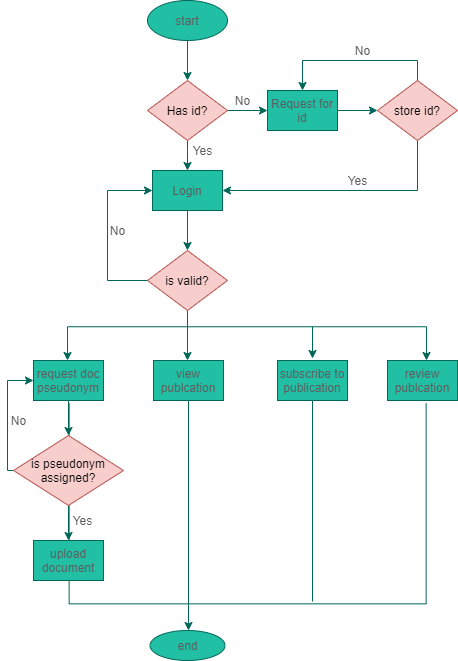

The diagram above was exported from draw.io. Its source (the exported page's mxGraphModel, read from the mxfile embedded in the PNG):
<mxGraphModel dx="768" dy="482" grid="1" gridSize="10" guides="1" tooltips="1" connect="1" arrows="1" fold="1" page="1" pageScale="1" pageWidth="850" pageHeight="1100" math="0" shadow="0">
  <root>
    <mxCell id="0" />
    <mxCell id="1" parent="0" />
    <mxCell id="nGURGbLA18eCS0qREXoz-67" value="" style="group" vertex="1" connectable="0" parent="1">
      <mxGeometry x="176" y="80" width="454" height="660" as="geometry" />
    </mxCell>
    <mxCell id="nGURGbLA18eCS0qREXoz-34" value="Yes" style="text;html=1;align=center;verticalAlign=middle;resizable=0;points=[];autosize=1;fontColor=#5C5C5C;" vertex="1" parent="nGURGbLA18eCS0qREXoz-67">
      <mxGeometry x="184" y="140" width="30" height="20" as="geometry" />
    </mxCell>
    <mxCell id="nGURGbLA18eCS0qREXoz-35" value="No" style="text;html=1;align=center;verticalAlign=middle;resizable=0;points=[];autosize=1;fontColor=#5C5C5C;" vertex="1" parent="nGURGbLA18eCS0qREXoz-67">
      <mxGeometry x="99" y="220" width="30" height="20" as="geometry" />
    </mxCell>
    <mxCell id="nGURGbLA18eCS0qREXoz-3" style="edgeStyle=orthogonalEdgeStyle;curved=0;rounded=1;sketch=0;orthogonalLoop=1;jettySize=auto;html=1;strokeColor=#006658;fillColor=#21C0A5;fontColor=#5C5C5C;" edge="1" parent="nGURGbLA18eCS0qREXoz-67" source="nGURGbLA18eCS0qREXoz-1">
      <mxGeometry x="30" as="geometry">
        <mxPoint x="184" y="80" as="targetPoint" />
      </mxGeometry>
    </mxCell>
    <mxCell id="nGURGbLA18eCS0qREXoz-1" value="start" style="ellipse;whiteSpace=wrap;html=1;fillColor=#21C0A5;fontColor=#5C5C5C;strokeColor=#006658;" vertex="1" parent="nGURGbLA18eCS0qREXoz-67">
      <mxGeometry x="144" width="80" height="40" as="geometry" />
    </mxCell>
    <mxCell id="nGURGbLA18eCS0qREXoz-5" style="edgeStyle=orthogonalEdgeStyle;curved=0;rounded=1;sketch=0;orthogonalLoop=1;jettySize=auto;html=1;exitX=1;exitY=0.5;exitDx=0;exitDy=0;exitPerimeter=0;strokeColor=#006658;fillColor=#21C0A5;fontColor=#5C5C5C;" edge="1" parent="nGURGbLA18eCS0qREXoz-67" source="nGURGbLA18eCS0qREXoz-4">
      <mxGeometry x="30" as="geometry">
        <mxPoint x="264" y="110" as="targetPoint" />
      </mxGeometry>
    </mxCell>
    <mxCell id="nGURGbLA18eCS0qREXoz-8" style="edgeStyle=orthogonalEdgeStyle;curved=0;rounded=1;sketch=0;orthogonalLoop=1;jettySize=auto;html=1;strokeColor=#006658;fillColor=#21C0A5;fontColor=#5C5C5C;" edge="1" parent="nGURGbLA18eCS0qREXoz-67" source="nGURGbLA18eCS0qREXoz-4">
      <mxGeometry x="30" as="geometry">
        <mxPoint x="184" y="170" as="targetPoint" />
      </mxGeometry>
    </mxCell>
    <mxCell id="nGURGbLA18eCS0qREXoz-4" value="Has id?" style="strokeWidth=1;html=1;shape=mxgraph.flowchart.decision;whiteSpace=wrap;rounded=0;sketch=0;fillColor=#f8cecc;strokeColor=#b85450;" vertex="1" parent="nGURGbLA18eCS0qREXoz-67">
      <mxGeometry x="144" y="80" width="80" height="60" as="geometry" />
    </mxCell>
    <mxCell id="nGURGbLA18eCS0qREXoz-9" value="Login" style="rounded=0;whiteSpace=wrap;html=1;absoluteArcSize=1;strokeWidth=1;sketch=0;fillColor=#21C0A5;fontColor=#5C5C5C;strokeColor=#006658;" vertex="1" parent="nGURGbLA18eCS0qREXoz-67">
      <mxGeometry x="149" y="170" width="70" height="40" as="geometry" />
    </mxCell>
    <mxCell id="nGURGbLA18eCS0qREXoz-14" style="edgeStyle=orthogonalEdgeStyle;rounded=0;sketch=0;orthogonalLoop=1;jettySize=auto;html=1;strokeColor=#006658;fillColor=#21C0A5;fontColor=#5C5C5C;entryX=0;entryY=0.5;entryDx=0;entryDy=0;" edge="1" parent="nGURGbLA18eCS0qREXoz-67" source="nGURGbLA18eCS0qREXoz-12" target="nGURGbLA18eCS0qREXoz-9">
      <mxGeometry x="30" as="geometry">
        <mxPoint x="104" y="190" as="targetPoint" />
        <Array as="points">
          <mxPoint x="104" y="280" />
          <mxPoint x="104" y="190" />
        </Array>
      </mxGeometry>
    </mxCell>
    <mxCell id="nGURGbLA18eCS0qREXoz-15" style="edgeStyle=orthogonalEdgeStyle;rounded=0;sketch=0;orthogonalLoop=1;jettySize=auto;html=1;strokeColor=#006658;fillColor=#21C0A5;fontColor=#5C5C5C;" edge="1" parent="nGURGbLA18eCS0qREXoz-67" source="nGURGbLA18eCS0qREXoz-12">
      <mxGeometry x="30" as="geometry">
        <mxPoint x="184" y="360" as="targetPoint" />
      </mxGeometry>
    </mxCell>
    <mxCell id="nGURGbLA18eCS0qREXoz-12" value="is valid?" style="strokeWidth=1;html=1;shape=mxgraph.flowchart.decision;whiteSpace=wrap;rounded=0;sketch=0;fillColor=#f8cecc;strokeColor=#b85450;" vertex="1" parent="nGURGbLA18eCS0qREXoz-67">
      <mxGeometry x="144" y="250" width="80" height="60" as="geometry" />
    </mxCell>
    <mxCell id="nGURGbLA18eCS0qREXoz-11" style="edgeStyle=orthogonalEdgeStyle;rounded=0;sketch=0;orthogonalLoop=1;jettySize=auto;html=1;strokeColor=#006658;fillColor=#21C0A5;fontColor=#5C5C5C;entryX=0.5;entryY=0;entryDx=0;entryDy=0;entryPerimeter=0;" edge="1" parent="nGURGbLA18eCS0qREXoz-67" source="nGURGbLA18eCS0qREXoz-9" target="nGURGbLA18eCS0qREXoz-12">
      <mxGeometry x="30" as="geometry">
        <mxPoint x="184" y="240" as="targetPoint" />
      </mxGeometry>
    </mxCell>
    <mxCell id="nGURGbLA18eCS0qREXoz-21" value="request doc pseudonym" style="rounded=0;whiteSpace=wrap;html=1;absoluteArcSize=1;strokeWidth=1;sketch=0;fillColor=#21C0A5;fontColor=#5C5C5C;strokeColor=#006658;" vertex="1" parent="nGURGbLA18eCS0qREXoz-67">
      <mxGeometry x="30" y="360" width="70" height="40" as="geometry" />
    </mxCell>
    <mxCell id="nGURGbLA18eCS0qREXoz-63" style="edgeStyle=orthogonalEdgeStyle;rounded=0;sketch=0;orthogonalLoop=1;jettySize=auto;html=1;strokeColor=#006658;fillColor=#21C0A5;fontColor=#5C5C5C;" edge="1" parent="nGURGbLA18eCS0qREXoz-67" source="nGURGbLA18eCS0qREXoz-22">
      <mxGeometry relative="1" as="geometry">
        <mxPoint x="185" y="630" as="targetPoint" />
      </mxGeometry>
    </mxCell>
    <mxCell id="nGURGbLA18eCS0qREXoz-22" value="view publcation" style="rounded=0;whiteSpace=wrap;html=1;absoluteArcSize=1;strokeWidth=1;sketch=0;fillColor=#21C0A5;fontColor=#5C5C5C;strokeColor=#006658;" vertex="1" parent="nGURGbLA18eCS0qREXoz-67">
      <mxGeometry x="150" y="360" width="70" height="40" as="geometry" />
    </mxCell>
    <mxCell id="nGURGbLA18eCS0qREXoz-23" value="subscribe to publication" style="rounded=0;whiteSpace=wrap;html=1;absoluteArcSize=1;strokeWidth=1;sketch=0;fillColor=#21C0A5;fontColor=#5C5C5C;strokeColor=#006658;" vertex="1" parent="nGURGbLA18eCS0qREXoz-67">
      <mxGeometry x="274" y="360" width="70" height="40" as="geometry" />
    </mxCell>
    <mxCell id="nGURGbLA18eCS0qREXoz-24" value="" style="html=1;shape=mxgraph.flowchart.annotation_1;align=center;pointerEvents=1;rounded=0;sketch=0;fillColor=#21C0A5;fontColor=#5C5C5C;rotation=-90;fontSize=11;strokeColor=#006658;endArrow=classic;" vertex="1" parent="nGURGbLA18eCS0qREXoz-67">
      <mxGeometry x="143.75" y="324.48" width="200.75" height="356.99" as="geometry" />
    </mxCell>
    <mxCell id="nGURGbLA18eCS0qREXoz-29" value="upload document" style="rounded=0;whiteSpace=wrap;html=1;absoluteArcSize=1;strokeWidth=1;sketch=0;fillColor=#21C0A5;fontColor=#5C5C5C;strokeColor=#006658;" vertex="1" parent="nGURGbLA18eCS0qREXoz-67">
      <mxGeometry x="30" y="540" width="70" height="40" as="geometry" />
    </mxCell>
    <mxCell id="nGURGbLA18eCS0qREXoz-31" value="end" style="ellipse;whiteSpace=wrap;html=1;fillColor=#21C0A5;fontColor=#5C5C5C;strokeColor=#006658;" vertex="1" parent="nGURGbLA18eCS0qREXoz-67">
      <mxGeometry x="146.5" y="630" width="75" height="30" as="geometry" />
    </mxCell>
    <mxCell id="nGURGbLA18eCS0qREXoz-33" value="No" style="text;html=1;align=center;verticalAlign=middle;resizable=0;points=[];autosize=1;fontColor=#5C5C5C;" vertex="1" parent="nGURGbLA18eCS0qREXoz-67">
      <mxGeometry x="224" y="90" width="30" height="20" as="geometry" />
    </mxCell>
    <mxCell id="nGURGbLA18eCS0qREXoz-41" style="edgeStyle=orthogonalEdgeStyle;rounded=0;sketch=0;orthogonalLoop=1;jettySize=auto;html=1;strokeColor=#006658;fillColor=#21C0A5;fontColor=#5C5C5C;entryX=1;entryY=0.5;entryDx=0;entryDy=0;" edge="1" parent="nGURGbLA18eCS0qREXoz-67" target="nGURGbLA18eCS0qREXoz-9">
      <mxGeometry relative="1" as="geometry">
        <mxPoint x="394" y="190" as="targetPoint" />
        <mxPoint x="414" y="140" as="sourcePoint" />
        <Array as="points">
          <mxPoint x="414" y="190" />
        </Array>
      </mxGeometry>
    </mxCell>
    <mxCell id="nGURGbLA18eCS0qREXoz-38" value="store id?" style="strokeWidth=1;html=1;shape=mxgraph.flowchart.decision;whiteSpace=wrap;rounded=0;sketch=0;fillColor=#f8cecc;strokeColor=#b85450;" vertex="1" parent="nGURGbLA18eCS0qREXoz-67">
      <mxGeometry x="374" y="80" width="80" height="60" as="geometry" />
    </mxCell>
    <mxCell id="nGURGbLA18eCS0qREXoz-40" style="edgeStyle=orthogonalEdgeStyle;curved=0;rounded=1;sketch=0;orthogonalLoop=1;jettySize=auto;html=1;entryX=0;entryY=0.5;entryDx=0;entryDy=0;entryPerimeter=0;strokeColor=#006658;fillColor=#21C0A5;fontColor=#5C5C5C;" edge="1" parent="nGURGbLA18eCS0qREXoz-67" source="nGURGbLA18eCS0qREXoz-6" target="nGURGbLA18eCS0qREXoz-38">
      <mxGeometry relative="1" as="geometry" />
    </mxCell>
    <mxCell id="nGURGbLA18eCS0qREXoz-6" value="Request for id" style="rounded=0;whiteSpace=wrap;html=1;absoluteArcSize=1;strokeWidth=1;sketch=0;fillColor=#21C0A5;fontColor=#5C5C5C;strokeColor=#006658;" vertex="1" parent="nGURGbLA18eCS0qREXoz-67">
      <mxGeometry x="264" y="90" width="70" height="40" as="geometry" />
    </mxCell>
    <mxCell id="nGURGbLA18eCS0qREXoz-43" style="edgeStyle=orthogonalEdgeStyle;rounded=0;sketch=0;orthogonalLoop=1;jettySize=auto;html=1;strokeColor=#006658;fillColor=#21C0A5;fontColor=#5C5C5C;entryX=0.5;entryY=0;entryDx=0;entryDy=0;" edge="1" parent="nGURGbLA18eCS0qREXoz-67" source="nGURGbLA18eCS0qREXoz-38" target="nGURGbLA18eCS0qREXoz-6">
      <mxGeometry relative="1" as="geometry">
        <mxPoint x="304" y="60" as="targetPoint" />
        <Array as="points">
          <mxPoint x="414" y="60" />
          <mxPoint x="299" y="60" />
        </Array>
      </mxGeometry>
    </mxCell>
    <mxCell id="nGURGbLA18eCS0qREXoz-42" value="Yes" style="text;html=1;align=center;verticalAlign=middle;resizable=0;points=[];autosize=1;fontColor=#5C5C5C;" vertex="1" parent="nGURGbLA18eCS0qREXoz-67">
      <mxGeometry x="339" y="170" width="30" height="20" as="geometry" />
    </mxCell>
    <mxCell id="nGURGbLA18eCS0qREXoz-44" value="No" style="text;html=1;align=center;verticalAlign=middle;resizable=0;points=[];autosize=1;fontColor=#5C5C5C;" vertex="1" parent="nGURGbLA18eCS0qREXoz-67">
      <mxGeometry x="344" y="40" width="30" height="20" as="geometry" />
    </mxCell>
    <mxCell id="nGURGbLA18eCS0qREXoz-49" style="edgeStyle=orthogonalEdgeStyle;rounded=0;sketch=0;orthogonalLoop=1;jettySize=auto;html=1;strokeColor=#006658;fillColor=#21C0A5;fontColor=#5C5C5C;" edge="1" parent="nGURGbLA18eCS0qREXoz-67" source="nGURGbLA18eCS0qREXoz-47">
      <mxGeometry relative="1" as="geometry">
        <mxPoint x="65" y="540" as="targetPoint" />
      </mxGeometry>
    </mxCell>
    <mxCell id="nGURGbLA18eCS0qREXoz-50" style="edgeStyle=orthogonalEdgeStyle;rounded=0;sketch=0;orthogonalLoop=1;jettySize=auto;html=1;strokeColor=#006658;fillColor=#21C0A5;fontColor=#5C5C5C;entryX=0;entryY=0.5;entryDx=0;entryDy=0;" edge="1" parent="nGURGbLA18eCS0qREXoz-67" source="nGURGbLA18eCS0qREXoz-47" target="nGURGbLA18eCS0qREXoz-21">
      <mxGeometry relative="1" as="geometry">
        <mxPoint x="-16" y="370" as="targetPoint" />
        <Array as="points">
          <mxPoint x="4" y="470" />
          <mxPoint x="4" y="380" />
        </Array>
      </mxGeometry>
    </mxCell>
    <mxCell id="nGURGbLA18eCS0qREXoz-47" value="is pseudonym assigned?" style="strokeWidth=1;html=1;shape=mxgraph.flowchart.decision;whiteSpace=wrap;rounded=0;sketch=0;fillColor=#f8cecc;strokeColor=#b85450;" vertex="1" parent="nGURGbLA18eCS0qREXoz-67">
      <mxGeometry x="10" y="435" width="110" height="70" as="geometry" />
    </mxCell>
    <mxCell id="nGURGbLA18eCS0qREXoz-48" style="edgeStyle=orthogonalEdgeStyle;rounded=0;sketch=0;orthogonalLoop=1;jettySize=auto;html=1;entryX=0.5;entryY=0;entryDx=0;entryDy=0;entryPerimeter=0;strokeColor=#006658;fillColor=#21C0A5;fontColor=#5C5C5C;" edge="1" parent="nGURGbLA18eCS0qREXoz-67" source="nGURGbLA18eCS0qREXoz-21" target="nGURGbLA18eCS0qREXoz-47">
      <mxGeometry relative="1" as="geometry" />
    </mxCell>
    <mxCell id="nGURGbLA18eCS0qREXoz-51" value="Yes" style="text;html=1;align=center;verticalAlign=middle;resizable=0;points=[];autosize=1;fontColor=#5C5C5C;" vertex="1" parent="nGURGbLA18eCS0qREXoz-67">
      <mxGeometry x="64" y="510" width="30" height="20" as="geometry" />
    </mxCell>
    <mxCell id="nGURGbLA18eCS0qREXoz-52" value="No" style="text;html=1;align=center;verticalAlign=middle;resizable=0;points=[];autosize=1;fontColor=#5C5C5C;" vertex="1" parent="nGURGbLA18eCS0qREXoz-67">
      <mxGeometry y="410" width="30" height="20" as="geometry" />
    </mxCell>
    <mxCell id="nGURGbLA18eCS0qREXoz-16" value="" style="html=1;shape=mxgraph.flowchart.annotation_1;align=center;pointerEvents=1;rounded=0;sketch=0;fillColor=#21C0A5;fontColor=#5C5C5C;rotation=90;fontSize=11;strokeColor=#006658;endArrow=classic;" vertex="1" parent="nGURGbLA18eCS0qREXoz-67">
      <mxGeometry x="229.68" y="160.6" width="27.67" height="358.99" as="geometry" />
    </mxCell>
    <mxCell id="nGURGbLA18eCS0qREXoz-17" value="" style="endArrow=classic;html=1;strokeColor=#006658;fillColor=#21C0A5;fontColor=#5C5C5C;" edge="1" parent="nGURGbLA18eCS0qREXoz-67">
      <mxGeometry x="64" y="326.26" width="50" height="50" as="geometry">
        <mxPoint x="64" y="350" as="sourcePoint" />
        <mxPoint x="64" y="360" as="targetPoint" />
      </mxGeometry>
    </mxCell>
    <mxCell id="nGURGbLA18eCS0qREXoz-58" style="edgeStyle=orthogonalEdgeStyle;rounded=0;sketch=0;orthogonalLoop=1;jettySize=auto;html=1;strokeColor=#006658;fillColor=#21C0A5;fontColor=#5C5C5C;" edge="1" parent="nGURGbLA18eCS0qREXoz-67">
      <mxGeometry relative="1" as="geometry">
        <mxPoint x="309" y="326" as="sourcePoint" />
        <mxPoint x="309" y="358" as="targetPoint" />
      </mxGeometry>
    </mxCell>
    <mxCell id="nGURGbLA18eCS0qREXoz-59" style="edgeStyle=orthogonalEdgeStyle;rounded=0;sketch=0;orthogonalLoop=1;jettySize=auto;html=1;strokeColor=#006658;fillColor=#21C0A5;fontColor=#5C5C5C;" edge="1" parent="nGURGbLA18eCS0qREXoz-67">
      <mxGeometry relative="1" as="geometry">
        <mxPoint x="423" y="350" as="sourcePoint" />
        <mxPoint x="423" y="360" as="targetPoint" />
        <Array as="points">
          <mxPoint x="423" y="360" />
          <mxPoint x="423" y="360" />
        </Array>
      </mxGeometry>
    </mxCell>
    <mxCell id="nGURGbLA18eCS0qREXoz-60" value="review publcation" style="rounded=0;whiteSpace=wrap;html=1;absoluteArcSize=1;strokeWidth=1;sketch=0;fillColor=#21C0A5;fontColor=#5C5C5C;strokeColor=#006658;" vertex="1" parent="nGURGbLA18eCS0qREXoz-67">
      <mxGeometry x="384" y="360" width="70" height="40" as="geometry" />
    </mxCell>
    <mxCell id="nGURGbLA18eCS0qREXoz-65" value="" style="endArrow=none;html=1;strokeColor=#006658;fillColor=#21C0A5;fontColor=#5C5C5C;entryX=0.5;entryY=1;entryDx=0;entryDy=0;" edge="1" parent="nGURGbLA18eCS0qREXoz-67" target="nGURGbLA18eCS0qREXoz-23">
      <mxGeometry width="50" height="50" relative="1" as="geometry">
        <mxPoint x="309" y="601" as="sourcePoint" />
        <mxPoint x="312" y="440" as="targetPoint" />
      </mxGeometry>
    </mxCell>
  </root>
</mxGraphModel>